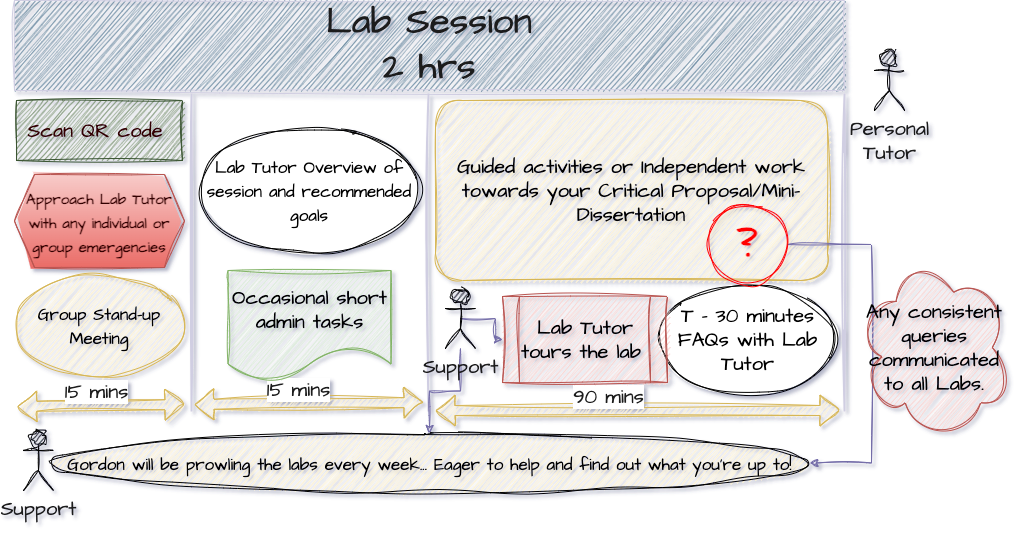

The diagram above was exported from draw.io. Its source (the exported page's mxGraphModel, read from the mxfile embedded in the PNG):
<mxGraphModel dx="1514" dy="999" grid="0" gridSize="10" guides="1" tooltips="1" connect="1" arrows="1" fold="1" page="0" pageScale="1" pageWidth="827" pageHeight="1169" math="0" shadow="0">
  <root>
    <mxCell id="0" />
    <mxCell id="1" parent="0" />
    <mxCell id="-JthyD_UKO5RePYgJdna-1" value="&lt;font style=&quot;font-size: 37px;&quot;&gt;Lab Session&lt;br&gt;2 hrs&lt;br&gt;&lt;/font&gt;" style="rounded=0;whiteSpace=wrap;html=1;labelBackgroundColor=none;sketch=1;curveFitting=1;jiggle=2;fillColor=#5D7F99;strokeColor=#D0CEE2;fontColor=#1A1A1A;fontFamily=Architects Daughter;fontSource=https%3A%2F%2Ffonts.googleapis.com%2Fcss%3Ffamily%3DArchitects%2BDaughter;" parent="1" vertex="1">
      <mxGeometry y="90" width="830" height="90" as="geometry" />
    </mxCell>
    <mxCell id="-JthyD_UKO5RePYgJdna-2" value="&lt;span style=&quot;font-size: 17px;&quot;&gt;Group Stand-up Meeting&lt;/span&gt;" style="ellipse;whiteSpace=wrap;html=1;sketch=1;hachureGap=4;jiggle=2;curveFitting=1;fontFamily=Architects Daughter;fontSize=20;fontSource=https%3A%2F%2Ffonts.googleapis.com%2Fcss%3Ffamily%3DArchitects%2BDaughter;fillColor=#fff2cc;strokeColor=#d6b656;" parent="1" vertex="1">
      <mxGeometry y="365" width="170" height="100" as="geometry" />
    </mxCell>
    <mxCell id="-JthyD_UKO5RePYgJdna-3" value="&lt;span style=&quot;font-size: 17px;&quot;&gt;Lab Tutor Overview of session and recommended goals&lt;/span&gt;" style="ellipse;whiteSpace=wrap;html=1;sketch=1;hachureGap=4;jiggle=2;curveFitting=1;fontFamily=Architects Daughter;fontSize=20;fontSource=https%3A%2F%2Ffonts.googleapis.com%2Fcss%3Ffamily%3DArchitects%2BDaughter;" parent="1" vertex="1">
      <mxGeometry x="185" y="217.5" width="220" height="125" as="geometry" />
    </mxCell>
    <mxCell id="-JthyD_UKO5RePYgJdna-5" value="Guided activities or Independent work towards your Critical Proposal/Mini-Dissertation" style="rounded=1;whiteSpace=wrap;html=1;sketch=1;hachureGap=4;jiggle=2;curveFitting=1;strokeColor=#d6b656;fontFamily=Architects Daughter;fontSize=20;fillColor=#fff2cc;fontSource=https%3A%2F%2Ffonts.googleapis.com%2Fcss%3Ffamily%3DArchitects%2BDaughter;" parent="1" vertex="1">
      <mxGeometry x="421" y="190" width="392" height="180" as="geometry" />
    </mxCell>
    <mxCell id="-JthyD_UKO5RePYgJdna-6" value="T - 30 minutes&lt;br&gt;FAQs with Lab Tutor" style="ellipse;whiteSpace=wrap;html=1;sketch=1;hachureGap=4;jiggle=2;curveFitting=1;fontFamily=Architects Daughter;fontSize=20;fontSource=https%3A%2F%2Ffonts.googleapis.com%2Fcss%3Ffamily%3DArchitects%2BDaughter;" parent="1" vertex="1">
      <mxGeometry x="644.5" y="374" width="177" height="110" as="geometry" />
    </mxCell>
    <mxCell id="-JthyD_UKO5RePYgJdna-9" value="Scan QR code&amp;nbsp;" style="rounded=0;whiteSpace=wrap;html=1;sketch=1;hachureGap=4;jiggle=2;curveFitting=1;strokeColor=#3A5431;fontFamily=Architects Daughter;fontSource=https%3A%2F%2Ffonts.googleapis.com%2Fcss%3Ffamily%3DArchitects%2BDaughter;fontSize=20;fillColor=#6d8764;fontColor=#330000;" parent="1" vertex="1">
      <mxGeometry x="2" y="190" width="166" height="60" as="geometry" />
    </mxCell>
    <mxCell id="-JthyD_UKO5RePYgJdna-10" value="" style="shape=flexArrow;endArrow=classic;startArrow=classic;html=1;rounded=0;sketch=1;hachureGap=4;jiggle=2;curveFitting=1;strokeColor=#d6b656;fontFamily=Architects Daughter;fontSource=https%3A%2F%2Ffonts.googleapis.com%2Fcss%3Ffamily%3DArchitects%2BDaughter;fontSize=16;fontColor=#1A1A1A;exitX=0.003;exitY=0.922;exitDx=0;exitDy=0;exitPerimeter=0;fillColor=#fff2cc;" parent="1" edge="1">
      <mxGeometry width="100" height="100" relative="1" as="geometry">
        <mxPoint x="2.880000000000109" y="495.98" as="sourcePoint" />
        <mxPoint x="170" y="494" as="targetPoint" />
      </mxGeometry>
    </mxCell>
    <mxCell id="-JthyD_UKO5RePYgJdna-11" value="15 mins" style="edgeLabel;html=1;align=center;verticalAlign=middle;resizable=0;points=[];fontSize=20;fontFamily=Architects Daughter;fontColor=#1A1A1A;" parent="-JthyD_UKO5RePYgJdna-10" vertex="1" connectable="0">
      <mxGeometry x="-0.2126" y="-1" relative="1" as="geometry">
        <mxPoint x="13" y="-16" as="offset" />
      </mxGeometry>
    </mxCell>
    <mxCell id="-JthyD_UKO5RePYgJdna-12" value="&lt;font style=&quot;font-size: 15px;&quot; color=&quot;#330000&quot;&gt;&lt;b&gt;Approach Lab Tutor with any individual or group emergencies&lt;/b&gt;&lt;/font&gt;" style="shape=hexagon;perimeter=hexagonPerimeter2;whiteSpace=wrap;html=1;fixedSize=1;sketch=1;hachureGap=4;jiggle=2;curveFitting=1;strokeColor=#b85450;fontFamily=Architects Daughter;fontSource=https%3A%2F%2Ffonts.googleapis.com%2Fcss%3Ffamily%3DArchitects%2BDaughter;fontSize=20;fillColor=#f8cecc;gradientColor=#ea6b66;" parent="1" vertex="1">
      <mxGeometry y="264" width="170" height="93" as="geometry" />
    </mxCell>
    <mxCell id="-JthyD_UKO5RePYgJdna-14" value="" style="line;strokeWidth=2;direction=south;html=1;sketch=1;hachureGap=4;jiggle=2;curveFitting=1;strokeColor=#D0CEE2;fontFamily=Architects Daughter;fontSource=https%3A%2F%2Ffonts.googleapis.com%2Fcss%3Ffamily%3DArchitects%2BDaughter;fontSize=20;fontColor=#FF0000;fillColor=#5D7F99;labelBorderColor=default;" parent="1" vertex="1">
      <mxGeometry x="172" y="184" width="10" height="316" as="geometry" />
    </mxCell>
    <mxCell id="-JthyD_UKO5RePYgJdna-15" value="" style="shape=flexArrow;endArrow=classic;startArrow=classic;html=1;rounded=0;sketch=1;hachureGap=4;jiggle=2;curveFitting=1;strokeColor=#d6b656;fontFamily=Architects Daughter;fontSource=https%3A%2F%2Ffonts.googleapis.com%2Fcss%3Ffamily%3DArchitects%2BDaughter;fontSize=16;fontColor=#1A1A1A;exitX=0.003;exitY=0.922;exitDx=0;exitDy=0;exitPerimeter=0;fillColor=#fff2cc;" parent="1" edge="1">
      <mxGeometry width="100" height="100" relative="1" as="geometry">
        <mxPoint x="180.0000000000001" y="493.98" as="sourcePoint" />
        <mxPoint x="409" y="492" as="targetPoint" />
      </mxGeometry>
    </mxCell>
    <mxCell id="-JthyD_UKO5RePYgJdna-16" value="15 mins" style="edgeLabel;html=1;align=center;verticalAlign=middle;resizable=0;points=[];fontSize=20;fontFamily=Architects Daughter;fontColor=#1A1A1A;" parent="-JthyD_UKO5RePYgJdna-15" vertex="1" connectable="0">
      <mxGeometry x="-0.2126" y="-1" relative="1" as="geometry">
        <mxPoint x="13" y="-16" as="offset" />
      </mxGeometry>
    </mxCell>
    <mxCell id="-JthyD_UKO5RePYgJdna-17" value="" style="line;strokeWidth=2;direction=south;html=1;sketch=1;hachureGap=4;jiggle=2;curveFitting=1;strokeColor=#D0CEE2;fontFamily=Architects Daughter;fontSource=https%3A%2F%2Ffonts.googleapis.com%2Fcss%3Ffamily%3DArchitects%2BDaughter;fontSize=20;fontColor=#FF0000;fillColor=#5D7F99;labelBorderColor=default;" parent="1" vertex="1">
      <mxGeometry x="409" y="184" width="10" height="316" as="geometry" />
    </mxCell>
    <mxCell id="-JthyD_UKO5RePYgJdna-22" value="" style="shape=flexArrow;endArrow=classic;startArrow=classic;html=1;rounded=0;sketch=1;hachureGap=4;jiggle=2;curveFitting=1;strokeColor=#d6b656;fontFamily=Architects Daughter;fontSource=https%3A%2F%2Ffonts.googleapis.com%2Fcss%3Ffamily%3DArchitects%2BDaughter;fontSize=16;fontColor=#1A1A1A;fillColor=#fff2cc;" parent="1" edge="1">
      <mxGeometry width="100" height="100" relative="1" as="geometry">
        <mxPoint x="421" y="500" as="sourcePoint" />
        <mxPoint x="825" y="500" as="targetPoint" />
      </mxGeometry>
    </mxCell>
    <mxCell id="-JthyD_UKO5RePYgJdna-23" value="90 mins" style="edgeLabel;html=1;align=center;verticalAlign=middle;resizable=0;points=[];fontSize=20;fontFamily=Architects Daughter;fontColor=#1A1A1A;" parent="-JthyD_UKO5RePYgJdna-22" vertex="1" connectable="0">
      <mxGeometry x="-0.2126" y="-1" relative="1" as="geometry">
        <mxPoint x="13" y="-16" as="offset" />
      </mxGeometry>
    </mxCell>
    <mxCell id="-JthyD_UKO5RePYgJdna-24" value="" style="line;strokeWidth=2;direction=south;html=1;sketch=1;hachureGap=4;jiggle=2;curveFitting=1;strokeColor=#D0CEE2;fontFamily=Architects Daughter;fontSource=https%3A%2F%2Ffonts.googleapis.com%2Fcss%3Ffamily%3DArchitects%2BDaughter;fontSize=20;fontColor=#FF0000;fillColor=#5D7F99;labelBorderColor=default;" parent="1" vertex="1">
      <mxGeometry x="825" y="184" width="10" height="316" as="geometry" />
    </mxCell>
    <mxCell id="-JthyD_UKO5RePYgJdna-29" value="" style="endArrow=none;dashed=1;html=1;dashPattern=1 3;strokeWidth=2;rounded=0;sketch=1;hachureGap=4;jiggle=2;curveFitting=1;strokeColor=#736CA8;fontFamily=Architects Daughter;fontSource=https%3A%2F%2Ffonts.googleapis.com%2Fcss%3Ffamily%3DArchitects%2BDaughter;fontSize=16;fontColor=#1A1A1A;" parent="1" source="-JthyD_UKO5RePYgJdna-6" target="-JthyD_UKO5RePYgJdna-26" edge="1">
      <mxGeometry width="50" height="50" relative="1" as="geometry">
        <mxPoint x="731" y="374" as="sourcePoint" />
        <mxPoint x="730" y="193" as="targetPoint" />
      </mxGeometry>
    </mxCell>
    <mxCell id="-JthyD_UKO5RePYgJdna-32" style="edgeStyle=orthogonalEdgeStyle;rounded=0;sketch=1;hachureGap=4;jiggle=2;curveFitting=1;orthogonalLoop=1;jettySize=auto;html=1;exitX=1;exitY=0.5;exitDx=0;exitDy=0;strokeColor=#736CA8;fontFamily=Architects Daughter;fontSource=https%3A%2F%2Ffonts.googleapis.com%2Fcss%3Ffamily%3DArchitects%2BDaughter;fontSize=16;fontColor=#1A1A1A;entryX=1;entryY=0.5;entryDx=0;entryDy=0;" parent="1" source="-JthyD_UKO5RePYgJdna-26" target="-JthyD_UKO5RePYgJdna-30" edge="1">
      <mxGeometry relative="1" as="geometry">
        <mxPoint x="856" y="562" as="targetPoint" />
        <Array as="points">
          <mxPoint x="857" y="334" />
          <mxPoint x="857" y="553" />
        </Array>
      </mxGeometry>
    </mxCell>
    <mxCell id="-JthyD_UKO5RePYgJdna-26" value="&lt;b&gt;&lt;font style=&quot;font-size: 41px;&quot;&gt;?&lt;/font&gt;&lt;/b&gt;" style="ellipse;whiteSpace=wrap;html=1;aspect=fixed;sketch=1;hachureGap=4;jiggle=2;curveFitting=1;fontFamily=Architects Daughter;fontSource=https%3A%2F%2Ffonts.googleapis.com%2Fcss%3Ffamily%3DArchitects%2BDaughter;fontSize=20;fillColor=none;strokeColor=#FF0000;fontColor=#FF0000;" parent="1" vertex="1">
      <mxGeometry x="693" y="294" width="80" height="80" as="geometry" />
    </mxCell>
    <mxCell id="-JthyD_UKO5RePYgJdna-30" value="&lt;span style=&quot;font-size: 17px;&quot;&gt;Gordon will be prowling the labs every week... Eager to help and find out what you're up to!&lt;/span&gt;" style="ellipse;whiteSpace=wrap;html=1;sketch=1;hachureGap=4;jiggle=2;curveFitting=1;fontFamily=Architects Daughter;fontSize=20;fontSource=https%3A%2F%2Ffonts.googleapis.com%2Fcss%3Ffamily%3DArchitects%2BDaughter;fillColor=#fff2cc;strokeColor=#000000;" parent="1" vertex="1">
      <mxGeometry x="34.5" y="523" width="761" height="59" as="geometry" />
    </mxCell>
    <mxCell id="-JthyD_UKO5RePYgJdna-33" value="Any consistent queries communicated to all Labs." style="ellipse;shape=cloud;whiteSpace=wrap;html=1;sketch=1;hachureGap=4;jiggle=2;curveFitting=1;strokeColor=#b85450;fontFamily=Architects Daughter;fontSource=https%3A%2F%2Ffonts.googleapis.com%2Fcss%3Ffamily%3DArchitects%2BDaughter;fontSize=20;fillColor=#f8cecc;" parent="1" vertex="1">
      <mxGeometry x="843" y="345" width="154" height="184" as="geometry" />
    </mxCell>
    <mxCell id="-JthyD_UKO5RePYgJdna-34" value="Occasional short admin tasks" style="shape=document;whiteSpace=wrap;html=1;boundedLbl=1;sketch=1;hachureGap=4;jiggle=2;curveFitting=1;strokeColor=#82b366;fontFamily=Architects Daughter;fontSource=https%3A%2F%2Ffonts.googleapis.com%2Fcss%3Ffamily%3DArchitects%2BDaughter;fontSize=20;fillColor=#d5e8d4;" parent="1" vertex="1">
      <mxGeometry x="213.5" y="360" width="163" height="110" as="geometry" />
    </mxCell>
    <mxCell id="-JthyD_UKO5RePYgJdna-38" value="" style="edgeStyle=orthogonalEdgeStyle;rounded=0;sketch=1;hachureGap=4;jiggle=2;curveFitting=1;orthogonalLoop=1;jettySize=auto;html=1;strokeColor=#736CA8;fontFamily=Architects Daughter;fontSource=https%3A%2F%2Ffonts.googleapis.com%2Fcss%3Ffamily%3DArchitects%2BDaughter;fontSize=16;fontColor=#1A1A1A;" parent="1" source="-JthyD_UKO5RePYgJdna-37" target="-JthyD_UKO5RePYgJdna-30" edge="1">
      <mxGeometry relative="1" as="geometry" />
    </mxCell>
    <mxCell id="-JthyD_UKO5RePYgJdna-40" style="edgeStyle=orthogonalEdgeStyle;rounded=0;sketch=1;hachureGap=4;jiggle=2;curveFitting=1;orthogonalLoop=1;jettySize=auto;html=1;exitX=0.5;exitY=0.5;exitDx=0;exitDy=0;exitPerimeter=0;strokeColor=#736CA8;fontFamily=Architects Daughter;fontSource=https%3A%2F%2Ffonts.googleapis.com%2Fcss%3Ffamily%3DArchitects%2BDaughter;fontSize=16;fontColor=#1A1A1A;" parent="1" source="-JthyD_UKO5RePYgJdna-37" target="-JthyD_UKO5RePYgJdna-39" edge="1">
      <mxGeometry relative="1" as="geometry" />
    </mxCell>
    <mxCell id="-JthyD_UKO5RePYgJdna-37" value="Support" style="shape=umlActor;verticalLabelPosition=bottom;verticalAlign=top;html=1;outlineConnect=0;sketch=1;hachureGap=4;jiggle=2;curveFitting=1;strokeColor=#000000;fontFamily=Architects Daughter;fontSource=https%3A%2F%2Ffonts.googleapis.com%2Fcss%3Ffamily%3DArchitects%2BDaughter;fontSize=20;fontColor=#1A1A1A;fillColor=#000000;" parent="1" vertex="1">
      <mxGeometry x="431" y="378" width="30" height="60" as="geometry" />
    </mxCell>
    <mxCell id="-JthyD_UKO5RePYgJdna-39" value="Lab Tutor tours the lab&amp;nbsp;" style="shape=process;whiteSpace=wrap;html=1;backgroundOutline=1;sketch=1;hachureGap=4;jiggle=2;curveFitting=1;strokeColor=#b85450;fontFamily=Architects Daughter;fontSource=https%3A%2F%2Ffonts.googleapis.com%2Fcss%3Ffamily%3DArchitects%2BDaughter;fontSize=20;fillColor=#f8cecc;" parent="1" vertex="1">
      <mxGeometry x="488" y="386" width="165" height="86" as="geometry" />
    </mxCell>
    <mxCell id="gNxzEVqNjL4SoIZ43Os0-1" value="Support" style="shape=umlActor;verticalLabelPosition=bottom;verticalAlign=top;html=1;outlineConnect=0;sketch=1;hachureGap=4;jiggle=2;curveFitting=1;strokeColor=#000000;fontFamily=Architects Daughter;fontSource=https%3A%2F%2Ffonts.googleapis.com%2Fcss%3Ffamily%3DArchitects%2BDaughter;fontSize=20;fontColor=#1A1A1A;fillColor=#000000;" parent="1" vertex="1">
      <mxGeometry x="9" y="520" width="30" height="60" as="geometry" />
    </mxCell>
    <mxCell id="gNxzEVqNjL4SoIZ43Os0-2" value="Personal &lt;br&gt;Tutor" style="shape=umlActor;verticalLabelPosition=bottom;verticalAlign=top;html=1;outlineConnect=0;sketch=1;hachureGap=4;jiggle=2;curveFitting=1;strokeColor=#000000;fontFamily=Architects Daughter;fontSource=https%3A%2F%2Ffonts.googleapis.com%2Fcss%3Ffamily%3DArchitects%2BDaughter;fontSize=20;fontColor=#1A1A1A;fillColor=#000000;" parent="1" vertex="1">
      <mxGeometry x="860" y="140" width="30" height="60" as="geometry" />
    </mxCell>
  </root>
</mxGraphModel>